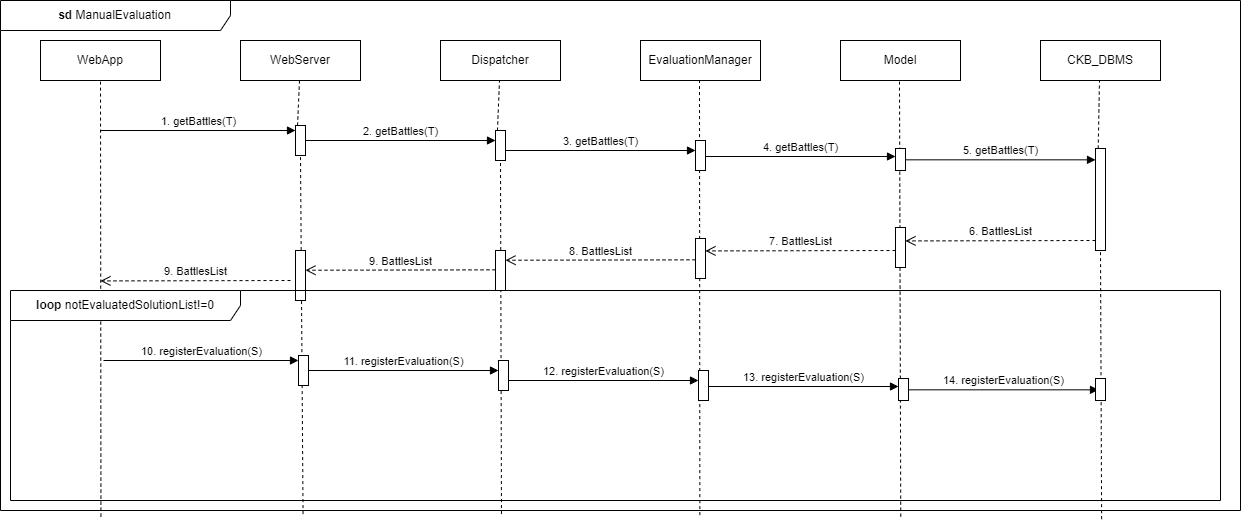

The diagram above was exported from draw.io. Its source (the exported page's mxGraphModel, read from the mxfile embedded in the PNG):
<mxGraphModel dx="1909" dy="964" grid="1" gridSize="10" guides="1" tooltips="1" connect="1" arrows="1" fold="1" page="1" pageScale="1" pageWidth="827" pageHeight="1169" math="0" shadow="0">
  <root>
    <mxCell id="0" />
    <mxCell id="1" parent="0" />
    <mxCell id="-kPJiSSfIsxvFcVyKXtU-1" value="&lt;b&gt;sd &lt;/b&gt;ManualEvaluation" style="shape=umlFrame;whiteSpace=wrap;html=1;pointerEvents=0;width=230;height=30;" vertex="1" parent="1">
      <mxGeometry x="40" y="40" width="1240" height="510" as="geometry" />
    </mxCell>
    <mxCell id="-kPJiSSfIsxvFcVyKXtU-2" value="WebApp" style="rounded=0;whiteSpace=wrap;html=1;" vertex="1" parent="1">
      <mxGeometry x="80" y="80" width="120" height="40" as="geometry" />
    </mxCell>
    <mxCell id="-kPJiSSfIsxvFcVyKXtU-3" value="WebServer" style="rounded=0;whiteSpace=wrap;html=1;" vertex="1" parent="1">
      <mxGeometry x="280" y="80" width="120" height="40" as="geometry" />
    </mxCell>
    <mxCell id="-kPJiSSfIsxvFcVyKXtU-4" value="Dispatcher" style="rounded=0;whiteSpace=wrap;html=1;" vertex="1" parent="1">
      <mxGeometry x="480" y="80" width="120" height="40" as="geometry" />
    </mxCell>
    <mxCell id="-kPJiSSfIsxvFcVyKXtU-5" value="EvaluationManager" style="rounded=0;whiteSpace=wrap;html=1;" vertex="1" parent="1">
      <mxGeometry x="680" y="80" width="120" height="40" as="geometry" />
    </mxCell>
    <mxCell id="-kPJiSSfIsxvFcVyKXtU-6" value="CKB_DBMS" style="rounded=0;whiteSpace=wrap;html=1;" vertex="1" parent="1">
      <mxGeometry x="1080" y="80" width="120" height="40" as="geometry" />
    </mxCell>
    <mxCell id="-kPJiSSfIsxvFcVyKXtU-7" value="Model" style="rounded=0;whiteSpace=wrap;html=1;" vertex="1" parent="1">
      <mxGeometry x="880" y="80" width="120" height="40" as="geometry" />
    </mxCell>
    <mxCell id="-kPJiSSfIsxvFcVyKXtU-8" value="" style="endArrow=none;dashed=1;html=1;rounded=0;entryX=0.5;entryY=1;entryDx=0;entryDy=0;exitX=0.081;exitY=1.012;exitDx=0;exitDy=0;exitPerimeter=0;" edge="1" parent="1" target="-kPJiSSfIsxvFcVyKXtU-2" source="-kPJiSSfIsxvFcVyKXtU-1">
      <mxGeometry width="50" height="50" relative="1" as="geometry">
        <mxPoint x="140" y="370" as="sourcePoint" />
        <mxPoint x="630" y="220" as="targetPoint" />
      </mxGeometry>
    </mxCell>
    <mxCell id="-kPJiSSfIsxvFcVyKXtU-9" value="" style="endArrow=none;dashed=1;html=1;rounded=0;entryX=0.5;entryY=1;entryDx=0;entryDy=0;exitX=0.073;exitY=1;exitDx=0;exitDy=0;exitPerimeter=0;" edge="1" parent="1" source="-kPJiSSfIsxvFcVyKXtU-15">
      <mxGeometry width="50" height="50" relative="1" as="geometry">
        <mxPoint x="341" y="930" as="sourcePoint" />
        <mxPoint x="339" y="120" as="targetPoint" />
      </mxGeometry>
    </mxCell>
    <mxCell id="-kPJiSSfIsxvFcVyKXtU-10" value="" style="endArrow=none;dashed=1;html=1;rounded=0;entryX=0.5;entryY=1;entryDx=0;entryDy=0;exitX=0.073;exitY=1;exitDx=0;exitDy=0;exitPerimeter=0;" edge="1" parent="1" source="-kPJiSSfIsxvFcVyKXtU-18">
      <mxGeometry width="50" height="50" relative="1" as="geometry">
        <mxPoint x="541" y="930" as="sourcePoint" />
        <mxPoint x="539" y="120" as="targetPoint" />
      </mxGeometry>
    </mxCell>
    <mxCell id="-kPJiSSfIsxvFcVyKXtU-11" value="" style="endArrow=none;dashed=1;html=1;rounded=0;entryX=0.5;entryY=1;entryDx=0;entryDy=0;exitX=0.564;exitY=1.009;exitDx=0;exitDy=0;exitPerimeter=0;" edge="1" parent="1" source="-kPJiSSfIsxvFcVyKXtU-1">
      <mxGeometry width="50" height="50" relative="1" as="geometry">
        <mxPoint x="739" y="370" as="sourcePoint" />
        <mxPoint x="739" y="120" as="targetPoint" />
      </mxGeometry>
    </mxCell>
    <mxCell id="-kPJiSSfIsxvFcVyKXtU-12" value="" style="endArrow=none;dashed=1;html=1;rounded=0;entryX=0.5;entryY=1;entryDx=0;entryDy=0;exitX=0.726;exitY=1.012;exitDx=0;exitDy=0;exitPerimeter=0;" edge="1" parent="1" source="-kPJiSSfIsxvFcVyKXtU-1">
      <mxGeometry width="50" height="50" relative="1" as="geometry">
        <mxPoint x="939" y="370" as="sourcePoint" />
        <mxPoint x="939" y="120" as="targetPoint" />
      </mxGeometry>
    </mxCell>
    <mxCell id="-kPJiSSfIsxvFcVyKXtU-13" value="" style="endArrow=none;dashed=1;html=1;rounded=0;entryX=0.5;entryY=1;entryDx=0;entryDy=0;exitX=0.073;exitY=1;exitDx=0;exitDy=0;exitPerimeter=0;" edge="1" parent="1" source="-kPJiSSfIsxvFcVyKXtU-21">
      <mxGeometry width="50" height="50" relative="1" as="geometry">
        <mxPoint x="1141" y="930" as="sourcePoint" />
        <mxPoint x="1139" y="120" as="targetPoint" />
      </mxGeometry>
    </mxCell>
    <mxCell id="-kPJiSSfIsxvFcVyKXtU-14" value="" style="endArrow=none;dashed=1;html=1;rounded=0;entryX=0.5;entryY=1;entryDx=0;entryDy=0;exitX=0.244;exitY=1.007;exitDx=0;exitDy=0;exitPerimeter=0;" edge="1" parent="1" target="-kPJiSSfIsxvFcVyKXtU-15" source="-kPJiSSfIsxvFcVyKXtU-1">
      <mxGeometry width="50" height="50" relative="1" as="geometry">
        <mxPoint x="340" y="370" as="sourcePoint" />
        <mxPoint x="339" y="120" as="targetPoint" />
      </mxGeometry>
    </mxCell>
    <mxCell id="-kPJiSSfIsxvFcVyKXtU-15" value="" style="html=1;points=[[0,0,0,0,5],[0,1,0,0,-5],[1,0,0,0,5],[1,1,0,0,-5]];perimeter=orthogonalPerimeter;outlineConnect=0;targetShapes=umlLifeline;portConstraint=eastwest;newEdgeStyle={&quot;curved&quot;:0,&quot;rounded&quot;:0};" vertex="1" parent="1">
      <mxGeometry x="335" y="165" width="10" height="30" as="geometry" />
    </mxCell>
    <mxCell id="-kPJiSSfIsxvFcVyKXtU-16" value="" style="html=1;points=[[0,0,0,0,5],[0,1,0,0,-5],[1,0,0,0,5],[1,1,0,0,-5]];perimeter=orthogonalPerimeter;outlineConnect=0;targetShapes=umlLifeline;portConstraint=eastwest;newEdgeStyle={&quot;curved&quot;:0,&quot;rounded&quot;:0};" vertex="1" parent="1">
      <mxGeometry x="735" y="180" width="10" height="30" as="geometry" />
    </mxCell>
    <mxCell id="-kPJiSSfIsxvFcVyKXtU-17" value="" style="endArrow=none;dashed=1;html=1;rounded=0;entryX=0.5;entryY=1;entryDx=0;entryDy=0;exitX=0.404;exitY=1.007;exitDx=0;exitDy=0;exitPerimeter=0;" edge="1" parent="1" target="-kPJiSSfIsxvFcVyKXtU-18" source="-kPJiSSfIsxvFcVyKXtU-1">
      <mxGeometry width="50" height="50" relative="1" as="geometry">
        <mxPoint x="540" y="370" as="sourcePoint" />
        <mxPoint x="539" y="120" as="targetPoint" />
      </mxGeometry>
    </mxCell>
    <mxCell id="-kPJiSSfIsxvFcVyKXtU-18" value="" style="html=1;points=[[0,0,0,0,5],[0,1,0,0,-5],[1,0,0,0,5],[1,1,0,0,-5]];perimeter=orthogonalPerimeter;outlineConnect=0;targetShapes=umlLifeline;portConstraint=eastwest;newEdgeStyle={&quot;curved&quot;:0,&quot;rounded&quot;:0};" vertex="1" parent="1">
      <mxGeometry x="535" y="170" width="10" height="30" as="geometry" />
    </mxCell>
    <mxCell id="-kPJiSSfIsxvFcVyKXtU-19" value="" style="html=1;points=[[0,0,0,0,5],[0,1,0,0,-5],[1,0,0,0,5],[1,1,0,0,-5]];perimeter=orthogonalPerimeter;outlineConnect=0;targetShapes=umlLifeline;portConstraint=eastwest;newEdgeStyle={&quot;curved&quot;:0,&quot;rounded&quot;:0};" vertex="1" parent="1">
      <mxGeometry x="935" y="188" width="10" height="22" as="geometry" />
    </mxCell>
    <mxCell id="-kPJiSSfIsxvFcVyKXtU-20" value="" style="endArrow=none;dashed=1;html=1;rounded=0;entryX=0.5;entryY=1;entryDx=0;entryDy=0;exitX=0.888;exitY=1.017;exitDx=0;exitDy=0;exitPerimeter=0;" edge="1" parent="1" target="-kPJiSSfIsxvFcVyKXtU-21" source="-kPJiSSfIsxvFcVyKXtU-1">
      <mxGeometry width="50" height="50" relative="1" as="geometry">
        <mxPoint x="1140" y="370" as="sourcePoint" />
        <mxPoint x="1139" y="120" as="targetPoint" />
      </mxGeometry>
    </mxCell>
    <mxCell id="-kPJiSSfIsxvFcVyKXtU-21" value="" style="html=1;points=[[0,0,0,0,5],[0,1,0,0,-5],[1,0,0,0,5],[1,1,0,0,-5]];perimeter=orthogonalPerimeter;outlineConnect=0;targetShapes=umlLifeline;portConstraint=eastwest;newEdgeStyle={&quot;curved&quot;:0,&quot;rounded&quot;:0};" vertex="1" parent="1">
      <mxGeometry x="1135" y="188" width="10" height="102" as="geometry" />
    </mxCell>
    <mxCell id="-kPJiSSfIsxvFcVyKXtU-22" value="1. getBattles(T)" style="html=1;verticalAlign=bottom;endArrow=block;curved=0;rounded=0;" edge="1" parent="1" target="-kPJiSSfIsxvFcVyKXtU-15">
      <mxGeometry width="80" relative="1" as="geometry">
        <mxPoint x="140" y="170" as="sourcePoint" />
        <mxPoint x="220" y="170" as="targetPoint" />
      </mxGeometry>
    </mxCell>
    <mxCell id="-kPJiSSfIsxvFcVyKXtU-23" value="2. getBattles(T)" style="html=1;verticalAlign=bottom;endArrow=block;curved=0;rounded=0;" edge="1" parent="1" target="-kPJiSSfIsxvFcVyKXtU-18">
      <mxGeometry width="80" relative="1" as="geometry">
        <mxPoint x="345" y="180" as="sourcePoint" />
        <mxPoint x="530" y="180" as="targetPoint" />
      </mxGeometry>
    </mxCell>
    <mxCell id="-kPJiSSfIsxvFcVyKXtU-24" value="3. getBattles(T)" style="html=1;verticalAlign=bottom;endArrow=block;curved=0;rounded=0;" edge="1" parent="1" target="-kPJiSSfIsxvFcVyKXtU-16">
      <mxGeometry width="80" relative="1" as="geometry">
        <mxPoint x="545" y="190" as="sourcePoint" />
        <mxPoint x="730" y="190" as="targetPoint" />
      </mxGeometry>
    </mxCell>
    <mxCell id="-kPJiSSfIsxvFcVyKXtU-25" value="4. getBattles(T)" style="html=1;verticalAlign=bottom;endArrow=block;curved=0;rounded=0;" edge="1" parent="1">
      <mxGeometry width="80" relative="1" as="geometry">
        <mxPoint x="745" y="196" as="sourcePoint" />
        <mxPoint x="935" y="196" as="targetPoint" />
      </mxGeometry>
    </mxCell>
    <mxCell id="-kPJiSSfIsxvFcVyKXtU-26" value="" style="html=1;points=[[0,0,0,0,5],[0,1,0,0,-5],[1,0,0,0,5],[1,1,0,0,-5]];perimeter=orthogonalPerimeter;outlineConnect=0;targetShapes=umlLifeline;portConstraint=eastwest;newEdgeStyle={&quot;curved&quot;:0,&quot;rounded&quot;:0};" vertex="1" parent="1">
      <mxGeometry x="335" y="290" width="10" height="50" as="geometry" />
    </mxCell>
    <mxCell id="-kPJiSSfIsxvFcVyKXtU-27" value="" style="html=1;points=[[0,0,0,0,5],[0,1,0,0,-5],[1,0,0,0,5],[1,1,0,0,-5]];perimeter=orthogonalPerimeter;outlineConnect=0;targetShapes=umlLifeline;portConstraint=eastwest;newEdgeStyle={&quot;curved&quot;:0,&quot;rounded&quot;:0};" vertex="1" parent="1">
      <mxGeometry x="735" y="278" width="10" height="40" as="geometry" />
    </mxCell>
    <mxCell id="-kPJiSSfIsxvFcVyKXtU-28" value="" style="html=1;points=[[0,0,0,0,5],[0,1,0,0,-5],[1,0,0,0,5],[1,1,0,0,-5]];perimeter=orthogonalPerimeter;outlineConnect=0;targetShapes=umlLifeline;portConstraint=eastwest;newEdgeStyle={&quot;curved&quot;:0,&quot;rounded&quot;:0};" vertex="1" parent="1">
      <mxGeometry x="535" y="290" width="10" height="40" as="geometry" />
    </mxCell>
    <mxCell id="-kPJiSSfIsxvFcVyKXtU-29" value="7. BattlesList" style="html=1;verticalAlign=bottom;endArrow=open;dashed=1;endSize=8;curved=0;rounded=0;" edge="1" parent="1">
      <mxGeometry relative="1" as="geometry">
        <mxPoint x="935" y="290" as="sourcePoint" />
        <mxPoint x="745" y="290.41999999999996" as="targetPoint" />
      </mxGeometry>
    </mxCell>
    <mxCell id="-kPJiSSfIsxvFcVyKXtU-30" value="8. BattlesList" style="html=1;verticalAlign=bottom;endArrow=open;dashed=1;endSize=8;curved=0;rounded=0;" edge="1" parent="1">
      <mxGeometry relative="1" as="geometry">
        <mxPoint x="735" y="299.33000000000004" as="sourcePoint" />
        <mxPoint x="545" y="299.75" as="targetPoint" />
      </mxGeometry>
    </mxCell>
    <mxCell id="-kPJiSSfIsxvFcVyKXtU-31" value="6. BattlesList" style="html=1;verticalAlign=bottom;endArrow=open;dashed=1;endSize=8;curved=0;rounded=0;" edge="1" parent="1">
      <mxGeometry relative="1" as="geometry">
        <mxPoint x="1135" y="280" as="sourcePoint" />
        <mxPoint x="945" y="280.41999999999996" as="targetPoint" />
      </mxGeometry>
    </mxCell>
    <mxCell id="-kPJiSSfIsxvFcVyKXtU-32" value="5. getBattles(T)" style="html=1;verticalAlign=bottom;endArrow=block;curved=0;rounded=0;" edge="1" parent="1">
      <mxGeometry width="80" relative="1" as="geometry">
        <mxPoint x="945" y="199.33" as="sourcePoint" />
        <mxPoint x="1135" y="199.33" as="targetPoint" />
      </mxGeometry>
    </mxCell>
    <mxCell id="-kPJiSSfIsxvFcVyKXtU-33" value="" style="html=1;points=[[0,0,0,0,5],[0,1,0,0,-5],[1,0,0,0,5],[1,1,0,0,-5]];perimeter=orthogonalPerimeter;outlineConnect=0;targetShapes=umlLifeline;portConstraint=eastwest;newEdgeStyle={&quot;curved&quot;:0,&quot;rounded&quot;:0};" vertex="1" parent="1">
      <mxGeometry x="935" y="267" width="10" height="40" as="geometry" />
    </mxCell>
    <mxCell id="-kPJiSSfIsxvFcVyKXtU-34" value="9. BattlesList" style="html=1;verticalAlign=bottom;endArrow=open;dashed=1;endSize=8;curved=0;rounded=0;" edge="1" parent="1">
      <mxGeometry relative="1" as="geometry">
        <mxPoint x="535" y="309.33000000000004" as="sourcePoint" />
        <mxPoint x="345" y="309.75" as="targetPoint" />
      </mxGeometry>
    </mxCell>
    <mxCell id="-kPJiSSfIsxvFcVyKXtU-35" value="9. BattlesList" style="html=1;verticalAlign=bottom;endArrow=open;dashed=1;endSize=8;curved=0;rounded=0;" edge="1" parent="1">
      <mxGeometry relative="1" as="geometry">
        <mxPoint x="330" y="320.00000000000006" as="sourcePoint" />
        <mxPoint x="140" y="320.42" as="targetPoint" />
      </mxGeometry>
    </mxCell>
    <mxCell id="-kPJiSSfIsxvFcVyKXtU-36" value="" style="html=1;points=[[0,0,0,0,5],[0,1,0,0,-5],[1,0,0,0,5],[1,1,0,0,-5]];perimeter=orthogonalPerimeter;outlineConnect=0;targetShapes=umlLifeline;portConstraint=eastwest;newEdgeStyle={&quot;curved&quot;:0,&quot;rounded&quot;:0};" vertex="1" parent="1">
      <mxGeometry x="338" y="395" width="10" height="30" as="geometry" />
    </mxCell>
    <mxCell id="-kPJiSSfIsxvFcVyKXtU-37" value="" style="html=1;points=[[0,0,0,0,5],[0,1,0,0,-5],[1,0,0,0,5],[1,1,0,0,-5]];perimeter=orthogonalPerimeter;outlineConnect=0;targetShapes=umlLifeline;portConstraint=eastwest;newEdgeStyle={&quot;curved&quot;:0,&quot;rounded&quot;:0};" vertex="1" parent="1">
      <mxGeometry x="738" y="410" width="10" height="30" as="geometry" />
    </mxCell>
    <mxCell id="-kPJiSSfIsxvFcVyKXtU-38" value="" style="html=1;points=[[0,0,0,0,5],[0,1,0,0,-5],[1,0,0,0,5],[1,1,0,0,-5]];perimeter=orthogonalPerimeter;outlineConnect=0;targetShapes=umlLifeline;portConstraint=eastwest;newEdgeStyle={&quot;curved&quot;:0,&quot;rounded&quot;:0};" vertex="1" parent="1">
      <mxGeometry x="538" y="400" width="10" height="30" as="geometry" />
    </mxCell>
    <mxCell id="-kPJiSSfIsxvFcVyKXtU-39" value="" style="html=1;points=[[0,0,0,0,5],[0,1,0,0,-5],[1,0,0,0,5],[1,1,0,0,-5]];perimeter=orthogonalPerimeter;outlineConnect=0;targetShapes=umlLifeline;portConstraint=eastwest;newEdgeStyle={&quot;curved&quot;:0,&quot;rounded&quot;:0};" vertex="1" parent="1">
      <mxGeometry x="938" y="418" width="10" height="22" as="geometry" />
    </mxCell>
    <mxCell id="-kPJiSSfIsxvFcVyKXtU-40" value="10. registerEvaluation(S)" style="html=1;verticalAlign=bottom;endArrow=block;curved=0;rounded=0;" edge="1" target="-kPJiSSfIsxvFcVyKXtU-36" parent="1">
      <mxGeometry width="80" relative="1" as="geometry">
        <mxPoint x="143" y="400" as="sourcePoint" />
        <mxPoint x="223" y="400" as="targetPoint" />
      </mxGeometry>
    </mxCell>
    <mxCell id="-kPJiSSfIsxvFcVyKXtU-41" value="11. registerEvaluation(S)" style="html=1;verticalAlign=bottom;endArrow=block;curved=0;rounded=0;" edge="1" target="-kPJiSSfIsxvFcVyKXtU-38" parent="1">
      <mxGeometry width="80" relative="1" as="geometry">
        <mxPoint x="348" y="410" as="sourcePoint" />
        <mxPoint x="533" y="410" as="targetPoint" />
      </mxGeometry>
    </mxCell>
    <mxCell id="-kPJiSSfIsxvFcVyKXtU-42" value="12. registerEvaluation(S)" style="html=1;verticalAlign=bottom;endArrow=block;curved=0;rounded=0;" edge="1" target="-kPJiSSfIsxvFcVyKXtU-37" parent="1">
      <mxGeometry width="80" relative="1" as="geometry">
        <mxPoint x="548" y="420" as="sourcePoint" />
        <mxPoint x="733" y="420" as="targetPoint" />
      </mxGeometry>
    </mxCell>
    <mxCell id="-kPJiSSfIsxvFcVyKXtU-43" value="13. registerEvaluation(S)" style="html=1;verticalAlign=bottom;endArrow=block;curved=0;rounded=0;" edge="1" parent="1">
      <mxGeometry width="80" relative="1" as="geometry">
        <mxPoint x="748" y="426" as="sourcePoint" />
        <mxPoint x="938" y="426" as="targetPoint" />
      </mxGeometry>
    </mxCell>
    <mxCell id="-kPJiSSfIsxvFcVyKXtU-44" value="14. registerEvaluation(S)" style="html=1;verticalAlign=bottom;endArrow=block;curved=0;rounded=0;" edge="1" parent="1">
      <mxGeometry width="80" relative="1" as="geometry">
        <mxPoint x="948" y="429.33000000000004" as="sourcePoint" />
        <mxPoint x="1138" y="429.33000000000004" as="targetPoint" />
      </mxGeometry>
    </mxCell>
    <mxCell id="-kPJiSSfIsxvFcVyKXtU-46" value="" style="html=1;points=[[0,0,0,0,5],[0,1,0,0,-5],[1,0,0,0,5],[1,1,0,0,-5]];perimeter=orthogonalPerimeter;outlineConnect=0;targetShapes=umlLifeline;portConstraint=eastwest;newEdgeStyle={&quot;curved&quot;:0,&quot;rounded&quot;:0};" vertex="1" parent="1">
      <mxGeometry x="1135" y="418" width="10" height="22" as="geometry" />
    </mxCell>
    <mxCell id="-kPJiSSfIsxvFcVyKXtU-47" value="&lt;b&gt;loop &lt;/b&gt;notEvaluatedSolutionList!=0" style="shape=umlFrame;whiteSpace=wrap;html=1;pointerEvents=0;width=230;height=30;" vertex="1" parent="1">
      <mxGeometry x="50" y="330" width="1210" height="210" as="geometry" />
    </mxCell>
  </root>
</mxGraphModel>